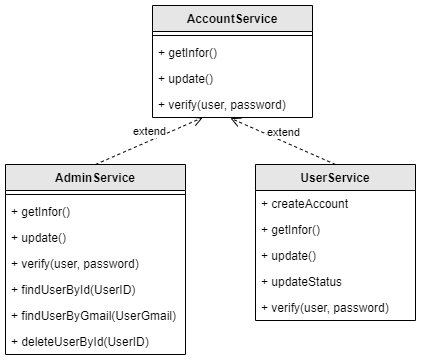

The diagram above was exported from draw.io. Its source (the exported page's mxGraphModel, read from the mxfile embedded in the PNG):
<mxGraphModel dx="1850" dy="394" grid="0" gridSize="10" guides="1" tooltips="1" connect="1" arrows="1" fold="1" page="1" pageScale="1" pageWidth="827" pageHeight="1169" math="0" shadow="0">
  <root>
    <mxCell id="0" />
    <mxCell id="1" parent="0" />
    <mxCell id="6gnKOLQQ4NlPfUGrIJVa-2" value="AccountService" style="swimlane;fontStyle=1;align=center;verticalAlign=top;childLayout=stackLayout;horizontal=1;startSize=26;horizontalStack=0;resizeParent=1;resizeParentMax=0;resizeLast=0;collapsible=1;marginBottom=0;fillColor=#e6e6e6;" vertex="1" parent="1">
      <mxGeometry x="-543" y="481" width="160" height="112" as="geometry" />
    </mxCell>
    <mxCell id="6gnKOLQQ4NlPfUGrIJVa-3" value="" style="line;strokeWidth=1;fillColor=none;align=left;verticalAlign=middle;spacingTop=-1;spacingLeft=3;spacingRight=3;rotatable=0;labelPosition=right;points=[];portConstraint=eastwest;" vertex="1" parent="6gnKOLQQ4NlPfUGrIJVa-2">
      <mxGeometry y="26" width="160" height="8" as="geometry" />
    </mxCell>
    <mxCell id="6gnKOLQQ4NlPfUGrIJVa-4" value="+ getInfor()&#10;" style="text;strokeColor=none;fillColor=none;align=left;verticalAlign=top;spacingLeft=4;spacingRight=4;overflow=hidden;rotatable=0;points=[[0,0.5],[1,0.5]];portConstraint=eastwest;" vertex="1" parent="6gnKOLQQ4NlPfUGrIJVa-2">
      <mxGeometry y="34" width="160" height="26" as="geometry" />
    </mxCell>
    <mxCell id="6gnKOLQQ4NlPfUGrIJVa-5" value="+ update()" style="text;strokeColor=none;fillColor=none;align=left;verticalAlign=top;spacingLeft=4;spacingRight=4;overflow=hidden;rotatable=0;points=[[0,0.5],[1,0.5]];portConstraint=eastwest;" vertex="1" parent="6gnKOLQQ4NlPfUGrIJVa-2">
      <mxGeometry y="60" width="160" height="26" as="geometry" />
    </mxCell>
    <mxCell id="6gnKOLQQ4NlPfUGrIJVa-10" value="+ verify(user, password)" style="text;strokeColor=none;fillColor=none;align=left;verticalAlign=top;spacingLeft=4;spacingRight=4;overflow=hidden;rotatable=0;points=[[0,0.5],[1,0.5]];portConstraint=eastwest;" vertex="1" parent="6gnKOLQQ4NlPfUGrIJVa-2">
      <mxGeometry y="86" width="160" height="26" as="geometry" />
    </mxCell>
    <mxCell id="6gnKOLQQ4NlPfUGrIJVa-6" value="AdminService" style="swimlane;fontStyle=1;align=center;verticalAlign=top;childLayout=stackLayout;horizontal=1;startSize=26;horizontalStack=0;resizeParent=1;resizeParentMax=0;resizeLast=0;collapsible=1;marginBottom=0;fillColor=#e6e6e6;" vertex="1" parent="1">
      <mxGeometry x="-690" y="640" width="180" height="190" as="geometry" />
    </mxCell>
    <mxCell id="6gnKOLQQ4NlPfUGrIJVa-7" value="" style="line;strokeWidth=1;fillColor=none;align=left;verticalAlign=middle;spacingTop=-1;spacingLeft=3;spacingRight=3;rotatable=0;labelPosition=right;points=[];portConstraint=eastwest;" vertex="1" parent="6gnKOLQQ4NlPfUGrIJVa-6">
      <mxGeometry y="26" width="180" height="8" as="geometry" />
    </mxCell>
    <mxCell id="6gnKOLQQ4NlPfUGrIJVa-8" value="+ getInfor()" style="text;strokeColor=none;fillColor=none;align=left;verticalAlign=top;spacingLeft=4;spacingRight=4;overflow=hidden;rotatable=0;points=[[0,0.5],[1,0.5]];portConstraint=eastwest;" vertex="1" parent="6gnKOLQQ4NlPfUGrIJVa-6">
      <mxGeometry y="34" width="180" height="26" as="geometry" />
    </mxCell>
    <mxCell id="6gnKOLQQ4NlPfUGrIJVa-20" value="+ update()" style="text;strokeColor=none;fillColor=none;align=left;verticalAlign=top;spacingLeft=4;spacingRight=4;overflow=hidden;rotatable=0;points=[[0,0.5],[1,0.5]];portConstraint=eastwest;" vertex="1" parent="6gnKOLQQ4NlPfUGrIJVa-6">
      <mxGeometry y="60" width="180" height="26" as="geometry" />
    </mxCell>
    <mxCell id="6gnKOLQQ4NlPfUGrIJVa-27" value="+ verify(user, password)" style="text;strokeColor=none;fillColor=none;align=left;verticalAlign=top;spacingLeft=4;spacingRight=4;overflow=hidden;rotatable=0;points=[[0,0.5],[1,0.5]];portConstraint=eastwest;" vertex="1" parent="6gnKOLQQ4NlPfUGrIJVa-6">
      <mxGeometry y="86" width="180" height="26" as="geometry" />
    </mxCell>
    <mxCell id="6gnKOLQQ4NlPfUGrIJVa-9" value="+ findUserById(UserID)&#10;" style="text;strokeColor=none;fillColor=none;align=left;verticalAlign=top;spacingLeft=4;spacingRight=4;overflow=hidden;rotatable=0;points=[[0,0.5],[1,0.5]];portConstraint=eastwest;" vertex="1" parent="6gnKOLQQ4NlPfUGrIJVa-6">
      <mxGeometry y="112" width="180" height="26" as="geometry" />
    </mxCell>
    <mxCell id="6gnKOLQQ4NlPfUGrIJVa-28" value="+ findUserByGmail(UserGmail)&#10;" style="text;strokeColor=none;fillColor=none;align=left;verticalAlign=top;spacingLeft=4;spacingRight=4;overflow=hidden;rotatable=0;points=[[0,0.5],[1,0.5]];portConstraint=eastwest;" vertex="1" parent="6gnKOLQQ4NlPfUGrIJVa-6">
      <mxGeometry y="138" width="180" height="26" as="geometry" />
    </mxCell>
    <mxCell id="6gnKOLQQ4NlPfUGrIJVa-29" value="+ deleteUserById(UserID)" style="text;strokeColor=none;fillColor=none;align=left;verticalAlign=top;spacingLeft=4;spacingRight=4;overflow=hidden;rotatable=0;points=[[0,0.5],[1,0.5]];portConstraint=eastwest;" vertex="1" parent="6gnKOLQQ4NlPfUGrIJVa-6">
      <mxGeometry y="164" width="180" height="26" as="geometry" />
    </mxCell>
    <mxCell id="6gnKOLQQ4NlPfUGrIJVa-11" value="UserService" style="swimlane;fontStyle=1;align=center;verticalAlign=top;childLayout=stackLayout;horizontal=1;startSize=26;horizontalStack=0;resizeParent=1;resizeParentMax=0;resizeLast=0;collapsible=1;marginBottom=0;fillColor=#e6e6e6;" vertex="1" parent="1">
      <mxGeometry x="-440" y="640" width="160" height="156" as="geometry" />
    </mxCell>
    <mxCell id="6gnKOLQQ4NlPfUGrIJVa-21" value="+ createAccount" style="text;strokeColor=none;fillColor=none;align=left;verticalAlign=top;spacingLeft=4;spacingRight=4;overflow=hidden;rotatable=0;points=[[0,0.5],[1,0.5]];portConstraint=eastwest;" vertex="1" parent="6gnKOLQQ4NlPfUGrIJVa-11">
      <mxGeometry y="26" width="160" height="26" as="geometry" />
    </mxCell>
    <mxCell id="6gnKOLQQ4NlPfUGrIJVa-23" value="+ getInfor()" style="text;strokeColor=none;fillColor=none;align=left;verticalAlign=top;spacingLeft=4;spacingRight=4;overflow=hidden;rotatable=0;points=[[0,0.5],[1,0.5]];portConstraint=eastwest;" vertex="1" parent="6gnKOLQQ4NlPfUGrIJVa-11">
      <mxGeometry y="52" width="160" height="26" as="geometry" />
    </mxCell>
    <mxCell id="6gnKOLQQ4NlPfUGrIJVa-26" value="+ update()" style="text;strokeColor=none;fillColor=none;align=left;verticalAlign=top;spacingLeft=4;spacingRight=4;overflow=hidden;rotatable=0;points=[[0,0.5],[1,0.5]];portConstraint=eastwest;" vertex="1" parent="6gnKOLQQ4NlPfUGrIJVa-11">
      <mxGeometry y="78" width="160" height="26" as="geometry" />
    </mxCell>
    <mxCell id="6gnKOLQQ4NlPfUGrIJVa-25" value="+ updateStatus" style="text;strokeColor=none;fillColor=none;align=left;verticalAlign=top;spacingLeft=4;spacingRight=4;overflow=hidden;rotatable=0;points=[[0,0.5],[1,0.5]];portConstraint=eastwest;" vertex="1" parent="6gnKOLQQ4NlPfUGrIJVa-11">
      <mxGeometry y="104" width="160" height="26" as="geometry" />
    </mxCell>
    <mxCell id="6gnKOLQQ4NlPfUGrIJVa-24" value="+ verify(user, password)" style="text;strokeColor=none;fillColor=none;align=left;verticalAlign=top;spacingLeft=4;spacingRight=4;overflow=hidden;rotatable=0;points=[[0,0.5],[1,0.5]];portConstraint=eastwest;" vertex="1" parent="6gnKOLQQ4NlPfUGrIJVa-11">
      <mxGeometry y="130" width="160" height="26" as="geometry" />
    </mxCell>
    <mxCell id="6gnKOLQQ4NlPfUGrIJVa-13" value="extend" style="html=1;verticalAlign=bottom;endArrow=open;dashed=1;endSize=8;rounded=0;exitX=0.5;exitY=0;exitDx=0;exitDy=0;entryX=0.487;entryY=1.026;entryDx=0;entryDy=0;entryPerimeter=0;" edge="1" parent="1" source="6gnKOLQQ4NlPfUGrIJVa-11" target="6gnKOLQQ4NlPfUGrIJVa-10">
      <mxGeometry relative="1" as="geometry">
        <mxPoint x="-206.03999999999996" y="703.81" as="sourcePoint" />
        <mxPoint x="-477" y="583" as="targetPoint" />
      </mxGeometry>
    </mxCell>
    <mxCell id="6gnKOLQQ4NlPfUGrIJVa-15" value="extend" style="html=1;verticalAlign=bottom;endArrow=open;dashed=1;endSize=8;rounded=0;exitX=0.5;exitY=0;exitDx=0;exitDy=0;" edge="1" parent="1" source="6gnKOLQQ4NlPfUGrIJVa-6" target="6gnKOLQQ4NlPfUGrIJVa-10">
      <mxGeometry relative="1" as="geometry">
        <mxPoint x="-186.03999999999996" y="723.81" as="sourcePoint" />
        <mxPoint x="-190" y="669.998" as="targetPoint" />
      </mxGeometry>
    </mxCell>
  </root>
</mxGraphModel>